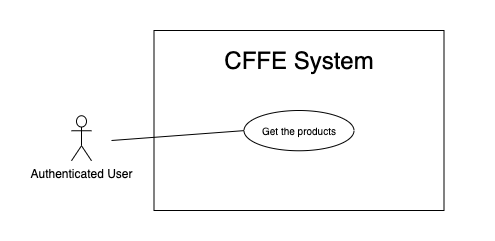

The diagram above was exported from draw.io. Its source (the exported page's mxGraphModel, read from the mxfile embedded in the PNG):
<mxGraphModel dx="750" dy="1712" grid="1" gridSize="10" guides="1" tooltips="1" connect="1" arrows="1" fold="1" page="1" pageScale="1" pageWidth="850" pageHeight="1100" math="0" shadow="0">
  <root>
    <mxCell id="NXZxqlNGYa_sKlaXAODq-0" />
    <mxCell id="NXZxqlNGYa_sKlaXAODq-1" parent="NXZxqlNGYa_sKlaXAODq-0" />
    <mxCell id="NXZxqlNGYa_sKlaXAODq-2" value="" style="rounded=0;whiteSpace=wrap;html=1;" vertex="1" parent="NXZxqlNGYa_sKlaXAODq-1">
      <mxGeometry x="132.5" y="-1080" width="290" height="180" as="geometry" />
    </mxCell>
    <mxCell id="NXZxqlNGYa_sKlaXAODq-3" value="&lt;span style=&quot;font-size: 24px&quot;&gt;CFFE System&lt;/span&gt;" style="text;html=1;strokeColor=none;fillColor=none;align=center;verticalAlign=middle;whiteSpace=wrap;rounded=0;" vertex="1" parent="NXZxqlNGYa_sKlaXAODq-1">
      <mxGeometry x="112.5" y="-1060" width="330" height="20" as="geometry" />
    </mxCell>
    <mxCell id="NXZxqlNGYa_sKlaXAODq-4" value="Authenticated User" style="shape=umlActor;verticalLabelPosition=bottom;verticalAlign=top;html=1;outlineConnect=0;" vertex="1" parent="NXZxqlNGYa_sKlaXAODq-1">
      <mxGeometry x="50" y="-994.75" width="20" height="45" as="geometry" />
    </mxCell>
    <mxCell id="NXZxqlNGYa_sKlaXAODq-5" value="&lt;font style=&quot;font-size: 10px&quot;&gt;Get the products&lt;/font&gt;" style="ellipse;whiteSpace=wrap;html=1;fillColor=#ffffff;gradientColor=none;" vertex="1" parent="NXZxqlNGYa_sKlaXAODq-1">
      <mxGeometry x="222.5" y="-1000" width="110" height="40.25" as="geometry" />
    </mxCell>
    <mxCell id="NXZxqlNGYa_sKlaXAODq-6" value="" style="endArrow=none;html=1;rounded=0;exitX=0;exitY=0.5;exitDx=0;exitDy=0;" edge="1" parent="NXZxqlNGYa_sKlaXAODq-1" source="NXZxqlNGYa_sKlaXAODq-5">
      <mxGeometry relative="1" as="geometry">
        <mxPoint x="631" y="-872.5" as="sourcePoint" />
        <mxPoint x="90" y="-970" as="targetPoint" />
      </mxGeometry>
    </mxCell>
  </root>
</mxGraphModel>